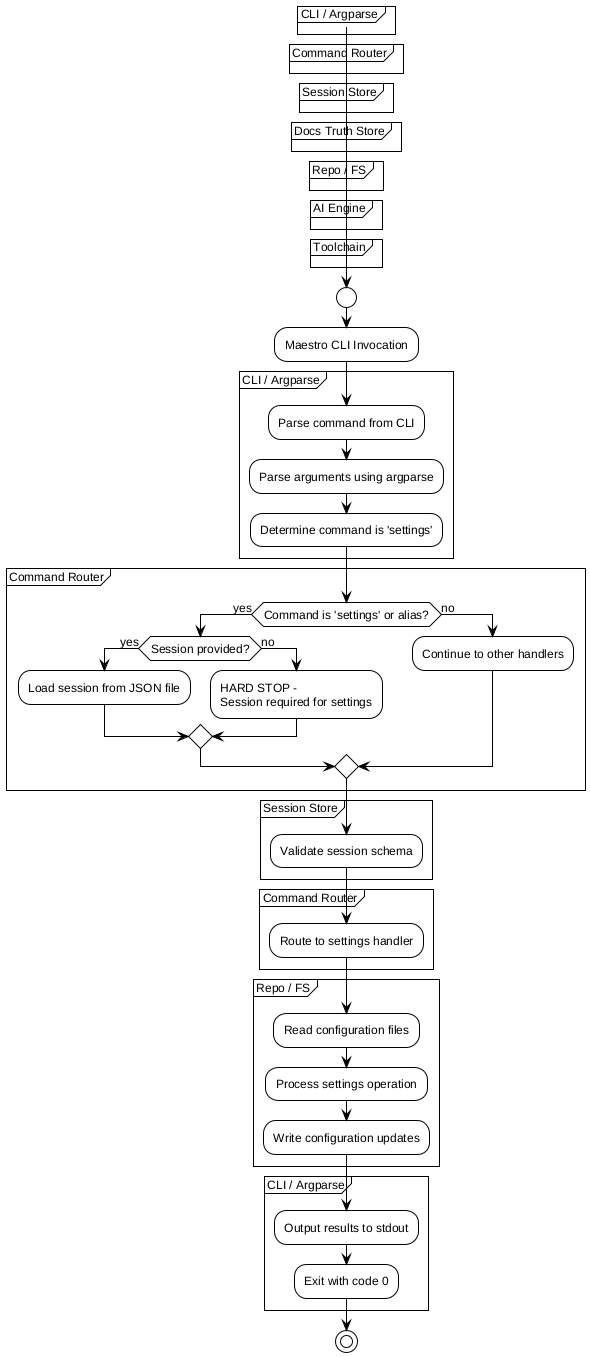

The diagram above was rendered by PlantUML. Its source (embedded in the PNG):
@startuml
!include /home/sblo/Dev/Maestro/docs/workflows/internal/_shared.puml

start
:Maestro CLI Invocation;

partition "CLI / Argparse" {
    ENTRYPOINT()
    PARSE_ARGS()
    :Determine command is 'settings';
}

partition "Command Router" {
    if (Command is 'settings' or alias?) then (yes)
        if (Session provided?) then (yes)
            LOAD_SESSION()
        else (no)
            HARD_STOP("Session required for settings")
        endif
    else (no)
        :Continue to other handlers;
    endif
}

partition "Session Store" {
    :Validate session schema;
}

partition "Command Router" {
    :Route to settings handler;
}

partition "Repo / FS" {
    :Read configuration files;
    :Process settings operation;
    :Write configuration updates;
}

partition "CLI / Argparse" {
    :Output results to stdout;
    EXIT_OK()
}

stop
@enduml